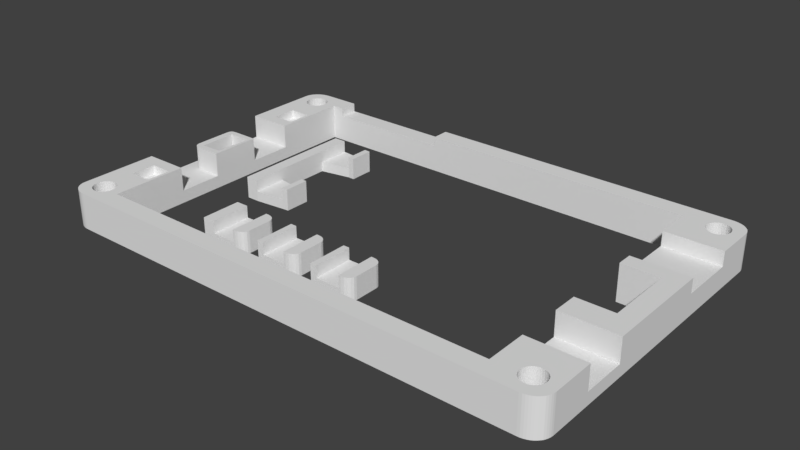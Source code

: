 # Source: flatlight_rev17_18.blend  (saved by Blender 2.79.7; exported with 4.5.12 LTS)
import bpy
from mathutils import Matrix  # noqa: F401  (used for matrix-valued properties, if any)

bpy.ops.wm.read_factory_settings(use_empty=True)
scene = bpy.context.scene
scene.name = 'Scene'

# ---- collections
col_collection_1 = bpy.data.collections.new('Collection 1'); scene.collection.children.link(col_collection_1)

# ---- world
world_world = bpy.data.worlds.new('World'); scene.world = world_world
world_world.color = (0.05088, 0.05088, 0.05088)
world_world.use_sun_shadow = False
world_world.sun_shadow_jitter_overblur = 0.0

# ---- meshes
me_cube_006 = bpy.data.meshes.new('Cube.006')
me_cube_006.from_pydata([(-750.0, -1000.0, -1029.0), (-750.0, -1000.0, 971.4), (-750.0, 1000.0, -1029.0), (-750.0, 1000.0, 971.4), (500.0, 1000.0, -114.3), (-500.0, 1000.0, -114.3), (500.0, 1000.0, -1029.0), (-500.0, 1000.0, -1029.0), (-500.0, 1000.0, 971.4), (500.0, 1000.0, 971.4), (-500.0, -1000.0, -1029.0), (500.0, -1000.0, -1029.0), (500.0, -1000.0, 971.4), (-500.0, -1000.0, 971.4), (1000.0, -600.0, -1029.0), (600.0, -1000.0, -1029.0), (980.4, -723.6, -1029.0), (923.6, -835.1, -1029.0), (835.1, -923.6, -1029.0), (723.6, -980.4, -1029.0), (600.0, -1000.0, 971.4), (1000.0, -600.0, 971.4), (723.6, -980.4, 971.4), (835.1, -923.6, 971.4), (923.6, -835.1, 971.4), (980.4, -723.6, 971.4), (600.0, 1000.0, -1029.0), (1000.0, 600.0, -1029.0), (723.6, 980.4, -1029.0), (835.1, 923.6, -1029.0), (923.6, 835.1, -1029.0), (980.4, 723.6, -1029.0), (1000.0, 600.0, 971.4), (600.0, 1000.0, 971.4), (980.4, 723.6, 971.4), (923.6, 835.1, 971.4), (835.1, 923.6, 971.4), (723.6, 980.4, 971.4), (500.0, -1000.0, -114.3), (-500.0, -1000.0, -114.3)], [], [(0, 1, 3, 2), (6, 26, 28, 29, 30, 31, 27, 14, 16, 17, 18, 19, 15, 11), (15, 20, 12, 11), (0, 10, 39, 13, 1), (8, 3, 1, 13), (12, 9, 4, 38), (2, 7, 10, 0), (7, 6, 11, 10), (4, 5, 39, 38), (3, 8, 5, 7, 2), (4, 9, 33, 26, 6), (20, 15, 19, 22), (22, 19, 18, 23), (23, 18, 17, 24), (24, 17, 16, 25), (25, 16, 14, 21), (32, 34, 35, 36, 37, 33, 9, 12, 20, 22, 23, 24, 25, 21), (32, 27, 31, 34), (34, 31, 30, 35), (35, 30, 29, 36), (36, 29, 28, 37), (37, 28, 26, 33), (27, 32, 21, 14), (38, 39, 10, 11), (8, 13, 39, 5), (6, 7, 5, 4)])
me_cube_006.use_remesh_preserve_volume = False
me_cube_006.use_remesh_preserve_attributes = False
me_cube_006.use_mirror_vertex_groups = False
me_cube_006.update()
me_cube_003 = bpy.data.meshes.new('Cube.003')
me_cube_003.from_pydata([(-750.0, -1000.0, -1029.0), (-750.0, -1000.0, 971.4), (-750.0, 1000.0, -1029.0), (-750.0, 1000.0, 971.4), (500.0, 1000.0, -114.3), (-500.0, 1000.0, -114.3), (500.0, 1000.0, -1029.0), (-500.0, 1000.0, -1029.0), (-500.0, 1000.0, 971.4), (500.0, 1000.0, 971.4), (-500.0, -1000.0, -1029.0), (500.0, -1000.0, -1029.0), (500.0, -1000.0, 971.4), (-500.0, -1000.0, 971.4), (1000.0, -600.0, -1029.0), (600.0, -1000.0, -1029.0), (980.4, -723.6, -1029.0), (923.6, -835.1, -1029.0), (835.1, -923.6, -1029.0), (723.6, -980.4, -1029.0), (600.0, -1000.0, 971.4), (1000.0, -600.0, 971.4), (723.6, -980.4, 971.4), (835.1, -923.6, 971.4), (923.6, -835.1, 971.4), (980.4, -723.6, 971.4), (600.0, 1000.0, -1029.0), (1000.0, 600.0, -1029.0), (723.6, 980.4, -1029.0), (835.1, 923.6, -1029.0), (923.6, 835.1, -1029.0), (980.4, 723.6, -1029.0), (1000.0, 600.0, 971.4), (600.0, 1000.0, 971.4), (980.4, 723.6, 971.4), (923.6, 835.1, 971.4), (835.1, 923.6, 971.4), (723.6, 980.4, 971.4), (500.0, -1000.0, -114.3), (-500.0, -1000.0, -114.3)], [], [(0, 1, 3, 2), (6, 26, 28, 29, 30, 31, 27, 14, 16, 17, 18, 19, 15, 11), (15, 20, 12, 11), (0, 10, 39, 13, 1), (8, 3, 1, 13), (12, 9, 4, 38), (2, 7, 10, 0), (7, 6, 11, 10), (4, 5, 39, 38), (3, 8, 5, 7, 2), (4, 9, 33, 26, 6), (20, 15, 19, 22), (22, 19, 18, 23), (23, 18, 17, 24), (24, 17, 16, 25), (25, 16, 14, 21), (32, 34, 35, 36, 37, 33, 9, 12, 20, 22, 23, 24, 25, 21), (32, 27, 31, 34), (34, 31, 30, 35), (35, 30, 29, 36), (36, 29, 28, 37), (37, 28, 26, 33), (27, 32, 21, 14), (38, 39, 10, 11), (8, 13, 39, 5), (6, 7, 5, 4)])
me_cube_003.use_remesh_preserve_volume = False
me_cube_003.use_remesh_preserve_attributes = False
me_cube_003.use_mirror_vertex_groups = False
me_cube_003.update()
me_cube_002 = bpy.data.meshes.new('Cube.002')
me_cube_002.from_pydata([(-1000.0, -1000.0, -1029.0), (-1000.0, -1000.0, 971.4), (-1000.0, 1000.0, -1029.0), (-1000.0, 1000.0, 971.4), (500.0, 1000.0, -114.3), (-500.0, 1000.0, -114.3), (500.0, 1000.0, -1029.0), (-500.0, 1000.0, -1029.0), (-500.0, 1000.0, 971.4), (500.0, 1000.0, 971.4), (-500.0, -1000.0, -1029.0), (500.0, -1000.0, -1029.0), (500.0, -1000.0, 971.4), (-500.0, -1000.0, 971.4), (1000.0, -600.0, -1029.0), (600.0, -1000.0, -1029.0), (980.4, -723.6, -1029.0), (923.6, -835.1, -1029.0), (835.1, -923.6, -1029.0), (723.6, -980.4, -1029.0), (600.0, -1000.0, 971.4), (1000.0, -600.0, 971.4), (723.6, -980.4, 971.4), (835.1, -923.6, 971.4), (923.6, -835.1, 971.4), (980.4, -723.6, 971.4), (600.0, 1000.0, -1029.0), (1000.0, 600.0, -1029.0), (723.6, 980.4, -1029.0), (835.1, 923.6, -1029.0), (923.6, 835.1, -1029.0), (980.4, 723.6, -1029.0), (1000.0, 600.0, 971.4), (600.0, 1000.0, 971.4), (980.4, 723.6, 971.4), (923.6, 835.1, 971.4), (835.1, 923.6, 971.4), (723.6, 980.4, 971.4), (500.0, -1000.0, -114.3), (-500.0, -1000.0, -114.3)], [], [(0, 1, 3, 2), (6, 26, 28, 29, 30, 31, 27, 14, 16, 17, 18, 19, 15, 11), (15, 20, 12, 11), (0, 10, 39, 13, 1), (8, 3, 1, 13), (12, 9, 4, 38), (2, 7, 10, 0), (7, 6, 11, 10), (4, 5, 39, 38), (3, 8, 5, 7, 2), (4, 9, 33, 26, 6), (20, 15, 19, 22), (22, 19, 18, 23), (23, 18, 17, 24), (24, 17, 16, 25), (25, 16, 14, 21), (32, 34, 35, 36, 37, 33, 9, 12, 20, 22, 23, 24, 25, 21), (32, 27, 31, 34), (34, 31, 30, 35), (35, 30, 29, 36), (36, 29, 28, 37), (37, 28, 26, 33), (27, 32, 21, 14), (38, 39, 10, 11), (8, 13, 39, 5), (6, 7, 5, 4)])
me_cube_002.use_remesh_preserve_volume = False
me_cube_002.use_remesh_preserve_attributes = False
me_cube_002.use_mirror_vertex_groups = False
me_cube_002.update()
me_cube = bpy.data.meshes.new('Cube')
me_cube.from_pydata([(-3924.0, -1000.0, -1000.0), (-3924.0, -1000.0, 750.0), (-3924.0, 1000.0, -1000.0), (-3924.0, 1000.0, 750.0), (-1638.0, -940.5, -1000.0), (-1638.0, -940.5, 750.0), (-1638.0, 938.5, -1000.0), (-1638.0, 938.5, 750.0), (-3924.0, 450.0, -1000.0), (-3924.0, -450.0, -1000.0), (-3924.0, -450.0, 750.0), (-3924.0, 450.0, 750.0), (-1638.0, -529.6, -1000.0), (-1638.0, 543.9, -1000.0), (-1638.0, 543.9, 750.0), (-1638.0, -529.6, 750.0), (-1924.0, 944.7, -1000.0), (-3352.0, 1000.0, -1000.0), (-3352.0, 1000.0, 750.0), (-1924.0, 944.7, 750.0), (-3352.0, 450.0, 750.0), (-1924.0, 547.1, 750.0), (-1924.0, 547.1, -1000.0), (-3352.0, 450.0, -1000.0), (-3352.0, 1000.0, -200.0), (-1924.0, 944.7, -200.0), (-3352.0, 450.0, -200.0), (-1924.0, 547.1, -200.0), (-3352.0, -1000.0, -1000.0), (-1924.0, -947.9, -1000.0), (-1924.0, -947.9, 750.0), (-3352.0, -1000.0, 750.0), (-3352.0, -450.0, 750.0), (-1924.0, -531.4, 750.0), (-1924.0, -531.4, -1000.0), (-3352.0, -450.0, -1000.0), (-1924.0, -947.9, -200.0), (-3352.0, -1000.0, -200.0), (-3352.0, -450.0, -200.0), (-1924.0, -531.4, -200.0)], [], [(8, 11, 3, 2), (16, 19, 7, 6), (12, 15, 5, 4), (28, 31, 1, 0), (34, 12, 4, 29), (32, 10, 1, 31), (18, 3, 11, 20), (2, 17, 23, 8), (16, 6, 13, 22), (6, 7, 14, 13), (17, 16, 22, 23), (0, 1, 10, 9), (24, 25, 16, 17), (7, 19, 21, 14), (25, 24, 26, 27), (2, 3, 18, 17), (21, 22, 13, 14), (38, 26, 20, 32), (15, 33, 30, 5), (21, 19, 25, 27), (30, 33, 39, 36), (9, 35, 28, 0), (28, 35, 34, 29), (20, 26, 24, 18), (36, 37, 28, 29), (9, 10, 11, 8), (20, 11, 10, 32), (8, 23, 35, 9), (34, 35, 38, 39), (23, 26, 38, 35), (5, 30, 36, 29, 4), (36, 39, 38, 37), (26, 23, 22, 27), (33, 15, 12, 34, 39), (31, 37, 38, 32), (17, 18, 24), (16, 25, 19), (27, 22, 21), (28, 37, 31)])
me_cube.use_remesh_preserve_volume = False
me_cube.use_remesh_preserve_attributes = False
me_cube.use_mirror_vertex_groups = False
me_cube.update()
me_cube_001 = bpy.data.meshes.new('Cube.001')
me_cube_001.from_pydata([(146.3, 807.7, 689.7), (1902.0, 1962.0, 0.0), (48.78, 1962.0, 0.0), (1902.0, 1962.0, 2000.0), (1902.0, -38.46, 2000.0), (-24.39, 1846.0, 0.0), (-24.39, 76.92, 0.0), (-24.39, 76.92, 2000.0), (-24.39, 1846.0, 2000.0), (1976.0, 1846.0, 0.0), (1976.0, 1846.0, 2000.0), (1902.0, 1173.0, 2000.0), (1902.0, 750.0, 2000.0), (48.78, 846.2, 2000.0), (1902.0, 1173.0, 0.0), (1902.0, 750.0, 0.0), (1756.0, 1962.0, 0.0), (146.3, 1962.0, 0.0), (146.3, 1962.0, 2000.0), (1756.0, 1962.0, 2000.0), (1756.0, -38.46, 0.0), (1756.0, -38.46, 2000.0), (1756.0, 1846.0, 0.0), (146.3, 1846.0, 0.0), (1756.0, 1173.0, 0.0), (1756.0, 750.0, 0.0), (1756.0, 76.92, 0.0), (146.3, 76.92, 0.0), (146.3, 1846.0, 2000.0), (1756.0, 1846.0, 2000.0), (1756.0, 1173.0, 2000.0), (146.3, 807.7, 2000.0), (1756.0, 750.0, 2000.0), (146.3, 76.92, 2000.0), (1756.0, 76.92, 2000.0), (1976.0, 1269.0, 0.0), (1976.0, 1615.0, 0.0), (1976.0, 1615.0, 2000.0), (1976.0, 1269.0, 2000.0), (1902.0, 1615.0, 2000.0), (1756.0, 1615.0, 2000.0), (1756.0, 1269.0, 2000.0), (1976.0, 1615.0, 1207.0), (1976.0, 1269.0, 1207.0), (1756.0, 1615.0, 1207.0), (1756.0, 1269.0, 1207.0), (1902.0, 1615.0, 1207.0), (1976.0, 326.9, 0.0), (1976.0, 596.2, 0.0), (1976.0, 596.2, 2000.0), (1976.0, 326.9, 2000.0), (1756.0, 596.2, 2000.0), (1756.0, 326.9, 2000.0), (1976.0, 596.2, 689.7), (1976.0, 326.9, 689.7), (-24.39, 538.5, 0.0), (-24.39, 461.5, 0.0), (-24.39, 307.7, 0.0), (-24.39, 307.7, 2000.0), (-24.39, 461.5, 2000.0), (-24.39, 538.5, 2000.0), (48.78, 461.5, 2000.0), (48.78, 307.7, 2000.0), (146.3, 538.5, 2000.0), (146.3, 307.7, 2000.0), (-24.39, 1385.0, 0.0), (-24.39, 1385.0, 2000.0), (48.78, 1115.0, 2000.0), (48.78, 1077.0, 2000.0), (146.3, 1385.0, 2000.0), (146.3, 1115.0, 2000.0), (-24.39, 1462.0, 2000.0), (-24.39, 1615.0, 2000.0), (-24.39, 1615.0, 0.0), (-24.39, 1462.0, 0.0), (48.78, 1615.0, 2000.0), (48.78, 1462.0, 2000.0), (146.3, 1615.0, 2000.0), (146.3, 1462.0, 2000.0), (134.1, 307.7, 1517.0), (134.1, 461.5, 1517.0), (48.78, 307.7, 1517.0), (48.78, 461.5, 1517.0), (134.1, 846.2, 2000.0), (134.1, 461.5, 2000.0), (134.1, 307.7, 2000.0), (134.1, 1077.0, 2000.0), (134.1, 1615.0, 2000.0), (134.1, 1462.0, 2000.0), (-24.39, 538.5, 689.7), (48.78, 1077.0, 0.0002441), (48.78, 846.2, 0.0002441), (134.1, 846.2, 0.0002441), (134.1, 1077.0, 0.0002441), (-24.39, 1385.0, 689.7), (48.78, 1115.0, 689.7), (48.78, 1615.0, 1517.0), (48.78, 1462.0, 1517.0), (134.1, 1615.0, 1517.0), (134.1, 1462.0, 1517.0), (-24.39, 1862.0, 0.0), (-23.76, 1875.0, 0.0), (-21.9, 1887.0, 0.0), (-18.82, 1900.0, 0.0), (-14.59, 1912.0, 0.0), (-9.27, 1922.0, 0.0), (-2.959, 1932.0, 0.0), (4.237, 1941.0, 0.0), (12.2, 1948.0, 0.0), (20.78, 1954.0, 0.0), (29.84, 1958.0, 0.0), (39.23, 1961.0, 0.0), (48.78, 1962.0, 2000.0), (-24.39, 1862.0, 2000.0), (39.23, 1961.0, 2000.0), (29.84, 1958.0, 2000.0), (20.78, 1954.0, 2000.0), (12.2, 1948.0, 2000.0), (4.237, 1941.0, 2000.0), (-2.959, 1932.0, 2000.0), (-9.27, 1922.0, 2000.0), (-14.59, 1912.0, 2000.0), (-18.82, 1900.0, 2000.0), (-21.9, 1887.0, 2000.0), (-23.76, 1875.0, 2000.0), (48.78, -38.46, 0.0), (-24.39, 61.54, 0.0), (39.23, -37.61, 0.0), (29.84, -35.06, 0.0), (20.78, -30.85, 0.0), (12.2, -25.06, 0.0), (4.237, -17.8, 0.0), (-2.959, -9.173, 0.0), (-9.269, 0.662, 0.0), (-14.59, 11.54, 0.0), (-18.82, 23.27, 0.0), (-21.9, 35.66, 0.0), (-23.76, 48.49, 0.0), (-24.39, 61.54, 2000.0), (48.78, -38.46, 2000.0), (-23.76, 48.49, 2000.0), (-21.9, 35.66, 2000.0), (-18.82, 23.27, 2000.0), (-14.59, 11.54, 2000.0), (-9.269, 0.662, 2000.0), (-2.959, -9.173, 2000.0), (4.237, -17.8, 2000.0), (12.2, -25.06, 2000.0), (20.78, -30.85, 2000.0), (29.84, -35.06, 2000.0), (39.23, -37.61, 2000.0), (1976.0, 61.54, 0.0), (1902.0, -38.46, 0.0), (1975.0, 48.49, 0.0), (1973.0, 35.66, 0.0), (1970.0, 23.27, 0.0), (1966.0, 11.54, 0.0), (1960.0, 0.6623, 0.0), (1954.0, -9.172, 0.0), (1947.0, -17.8, 0.0), (1939.0, -25.06, 0.0), (1930.0, -30.85, 0.0), (1921.0, -35.05, 0.0), (1912.0, -37.61, 0.0), (1976.0, 61.54, 2000.0), (1912.0, -37.61, 2000.0), (1921.0, -35.05, 2000.0), (1930.0, -30.85, 2000.0), (1939.0, -25.06, 2000.0), (1947.0, -17.8, 2000.0), (1954.0, -9.172, 2000.0), (1960.0, 0.6622, 2000.0), (1966.0, 11.54, 2000.0), (1970.0, 23.27, 2000.0), (1973.0, 35.66, 2000.0), (1975.0, 48.49, 2000.0), (1976.0, 1862.0, 0.0), (1912.0, 1961.0, 0.0), (1921.0, 1958.0, 0.0), (1930.0, 1954.0, 0.0), (1939.0, 1948.0, 0.0), (1947.0, 1941.0, 0.0), (1954.0, 1932.0, 0.0), (1960.0, 1922.0, 0.0), (1966.0, 1912.0, 0.0), (1970.0, 1900.0, 0.0), (1973.0, 1887.0, 0.0), (1975.0, 1875.0, 0.0), (1976.0, 1862.0, 2000.0), (1975.0, 1875.0, 2000.0), (1973.0, 1887.0, 2000.0), (1970.0, 1900.0, 2000.0), (1966.0, 1912.0, 2000.0), (1960.0, 1922.0, 2000.0), (1954.0, 1932.0, 2000.0), (1947.0, 1941.0, 2000.0), (1939.0, 1948.0, 2000.0), (1930.0, 1954.0, 2000.0), (1921.0, 1958.0, 2000.0), (1912.0, 1961.0, 2000.0), (146.3, 538.5, 689.7), (146.3, 1385.0, 689.7), (146.3, 1115.0, 689.7), (1756.0, 596.2, 689.7), (1756.0, 326.9, 689.7), (-24.39, 1077.0, 0.0), (-24.39, 846.2, 0.0), (48.78, 807.7, 689.7), (37.33, 808.9, 689.7), (32.73, 812.6, 689.7), (27.56, 818.6, 689.7), (23.37, 826.8, 689.7), (19.78, 846.2, 689.7), (48.78, 807.7, 2000.0), (19.78, 846.2, 2000.0), (23.37, 826.8, 2000.0), (27.56, 818.6, 2000.0), (32.73, 812.6, 2000.0), (37.33, 808.9, 2000.0), (19.78, 1077.0, 689.7), (21.45, 1096.0, 689.7), (24.32, 1104.0, 689.7), (29.11, 1110.0, 689.7), (37.66, 1114.0, 689.7), (37.66, 1114.0, 2000.0), (29.11, 1110.0, 2000.0), (24.32, 1104.0, 2000.0), (21.45, 1096.0, 2000.0), (19.78, 1077.0, 2000.0), (1006.0, 1962.0, 0.0), (682.9, 1962.0, 0.0), (195.1, 1962.0, 0.0), (195.1, 1962.0, 2000.0), (682.9, 1962.0, 2000.0), (1006.0, 1962.0, 2000.0), (1006.0, 1846.0, 0.0), (682.9, 1846.0, 0.0), (195.1, 1846.0, 2000.0), (682.9, 1846.0, 2000.0), (1006.0, 1846.0, 2000.0), (195.1, 1962.0, 1517.0), (682.9, 1962.0, 1517.0), (195.1, 1846.0, 1517.0), (682.9, 1846.0, 1517.0), (-24.39, 846.2, 689.7), (-24.39, 1077.0, 689.7), (97.48, 57.69, 2000.0), (97.48, 57.69, -0.0001221), (60.98, 165.4, 2000.0), (60.98, 165.4, -0.0001221), (52.41, 164.1, 2000.0), (52.41, 164.1, -0.0001221), (44.17, 160.1, 2000.0), (44.17, 160.1, -0.0001221), (20.42, 69.66, 2000.0), (20.42, 69.66, -6.104e-05), (24.47, 57.69, 2000.0), (24.47, 57.69, 0.0), (17.92, 82.65, 2000.0), (17.92, 82.65, -0.0001221), (29.93, 47.2, 0.0), (29.93, 47.2, 2000.0), (52.41, 28.25, 2000.0), (52.41, 28.25, -0.0001221), (60.98, 26.92, 2000.0), (60.98, 26.92, -0.0001221), (44.17, 32.19, 2000.0), (44.17, 32.19, -0.0001221), (104.0, 109.7, 2000.0), (104.0, 109.7, -0.0001221), (85.37, 153.7, 2000.0), (85.37, 153.7, -0.0001221), (104.9, 96.15, 2000.0), (104.9, 96.15, -0.0001221), (101.5, 122.6, 2000.0), (101.5, 122.6, -0.0001221), (69.54, 28.25, 2000.0), (69.54, 28.25, -0.0001221), (36.58, 153.7, 2000.0), (36.58, 153.7, -0.0001221), (24.47, 134.6, 2000.0), (24.47, 134.6, -0.0001221), (104.0, 82.65, 2000.0), (104.0, 82.65, -0.0001221), (85.37, 38.59, 2000.0), (85.37, 38.59, -0.0001221), (92.02, 47.2, 2000.0), (92.02, 47.2, -0.0001221), (101.5, 69.66, 2000.0), (101.5, 69.66, 0.0), (17.07, 96.15, 2000.0), (17.07, 96.15, -0.0001221), (36.58, 38.59, 2000.0), (36.58, 38.59, -0.0001221), (17.92, 109.7, 2000.0), (17.92, 109.7, -0.0001221), (92.02, 145.1, 2000.0), (92.02, 145.1, -0.0001221), (77.78, 32.19, 2000.0), (77.78, 32.19, -0.0001221), (97.48, 134.6, 2000.0), (97.48, 134.6, -0.0001221), (20.42, 122.6, 2000.0), (20.42, 122.6, -0.0001221), (77.78, 160.1, 2000.0), (77.78, 160.1, -0.0001221), (69.54, 164.1, 2000.0), (69.54, 164.1, -0.0001221), (1927.0, 57.69, 2000.0), (1927.0, 57.69, 0.0), (1890.0, 165.4, 2000.0), (1890.0, 165.4, 0.0), (1882.0, 164.1, 2000.0), (1882.0, 164.1, 0.0), (1873.0, 160.1, 2000.0), (1873.0, 160.1, 0.0), (1850.0, 69.66, 2000.0), (1850.0, 69.66, 0.0), (1854.0, 57.69, 2000.0), (1854.0, 57.69, 0.0), (1847.0, 82.65, 2000.0), (1847.0, 82.65, 0.0), (1859.0, 47.2, 2000.0), (1859.0, 47.2, 0.0), (1882.0, 28.25, 2000.0), (1882.0, 28.25, 0.0), (1890.0, 26.92, 2000.0), (1890.0, 26.92, 0.0), (1873.0, 32.19, 2000.0), (1873.0, 32.19, 0.0), (1933.0, 109.7, 2000.0), (1933.0, 109.7, 0.0), (1915.0, 153.7, 2000.0), (1915.0, 153.7, 0.0), (1934.0, 96.15, 2000.0), (1934.0, 96.15, 0.0), (1931.0, 122.6, 2000.0), (1931.0, 122.6, 0.0), (1899.0, 28.25, 2000.0), (1899.0, 28.25, 0.0), (1859.0, 145.1, 2000.0), (1859.0, 145.1, 0.0), (1866.0, 153.7, 2000.0), (1866.0, 153.7, 0.0), (1854.0, 134.6, 2000.0), (1854.0, 134.6, 0.0), (1933.0, 82.65, 2000.0), (1933.0, 82.65, 0.0), (1915.0, 38.59, 2000.0), (1915.0, 38.59, 0.0), (1921.0, 47.2, 2000.0), (1921.0, 47.2, 0.0), (1931.0, 69.66, 2000.0), (1931.0, 69.66, 0.0), (1846.0, 96.15, 2000.0), (1846.0, 96.15, 0.0), (1866.0, 38.59, 2000.0), (1866.0, 38.59, 0.0), (1847.0, 109.7, 2000.0), (1847.0, 109.7, 0.0), (1921.0, 145.1, 2000.0), (1921.0, 145.1, 0.0), (1907.0, 32.19, 2000.0), (1907.0, 32.19, 0.0), (1927.0, 134.6, 2000.0), (1927.0, 134.6, 0.0), (1850.0, 122.6, 2000.0), (1850.0, 122.6, 0.0), (1907.0, 160.1, 2000.0), (1907.0, 160.1, 0.0), (1899.0, 164.1, 2000.0), (1899.0, 164.1, 0.0), (1927.0, 1788.0, 2000.0), (1927.0, 1788.0, -0.0001221), (1882.0, 1895.0, 2000.0), (1882.0, 1895.0, -6.104e-05), (1873.0, 1891.0, 2000.0), (1873.0, 1891.0, -6.104e-05), (1850.0, 1800.0, 2000.0), (1850.0, 1800.0, -0.0001221), (1854.0, 1788.0, 2000.0), (1854.0, 1788.0, -0.0001221), (1847.0, 1813.0, 2000.0), (1847.0, 1813.0, -0.0001221), (1859.0, 1778.0, 2000.0), (1859.0, 1778.0, -0.0001221), (1882.0, 1759.0, 2000.0), (1882.0, 1759.0, -0.0001221), (1890.0, 1758.0, 2000.0), (1890.0, 1758.0, -0.0001221), (1933.0, 1840.0, 2000.0), (1933.0, 1840.0, -0.0001221), (1915.0, 1884.0, 2000.0), (1915.0, 1884.0, -6.104e-05), (1934.0, 1827.0, 2000.0), (1934.0, 1827.0, -0.0001221), (1931.0, 1853.0, 2000.0), (1931.0, 1853.0, -6.104e-05), (1899.0, 1759.0, 2000.0), (1899.0, 1759.0, -0.0001221), (1859.0, 1876.0, 2000.0), (1859.0, 1876.0, -6.104e-05), (1866.0, 1884.0, 2000.0), (1866.0, 1884.0, -6.104e-05), (1854.0, 1865.0, 2000.0), (1854.0, 1865.0, -6.104e-05), (1933.0, 1813.0, 2000.0), (1933.0, 1813.0, -0.0001221), (1915.0, 1769.0, 2000.0), (1915.0, 1769.0, -0.0001221), (1921.0, 1778.0, 2000.0), (1921.0, 1778.0, -0.0001221), (1931.0, 1800.0, 2000.0), (1931.0, 1800.0, -0.0001221), (1846.0, 1827.0, 2000.0), (1846.0, 1827.0, -0.0001221), (1866.0, 1769.0, 2000.0), (1866.0, 1769.0, -0.0001221), (1847.0, 1840.0, 2000.0), (1847.0, 1840.0, -0.0001221), (1921.0, 1876.0, 2000.0), (1921.0, 1876.0, -6.104e-05), (1907.0, 1763.0, 2000.0), (1907.0, 1763.0, -0.0001221), (1927.0, 1865.0, 2000.0), (1927.0, 1865.0, -6.104e-05), (1850.0, 1853.0, 2000.0), (1850.0, 1853.0, -6.104e-05), (1907.0, 1891.0, 2000.0), (1907.0, 1891.0, -6.104e-05), (1899.0, 1895.0, 2000.0), (1899.0, 1895.0, -6.104e-05), (97.48, 1788.0, 2000.0), (97.48, 1788.0, -6.104e-05), (60.98, 1896.0, 2000.0), (60.98, 1896.0, 0.0), (52.41, 1895.0, 2000.0), (52.41, 1895.0, 0.0), (44.17, 1891.0, 2000.0), (44.17, 1891.0, 0.0), (20.42, 1800.0, 2000.0), (20.42, 1800.0, -6.104e-05), (24.47, 1788.0, 2000.0), (24.47, 1788.0, -6.104e-05), (17.92, 1813.0, 2000.0), (17.92, 1813.0, -6.104e-05), (29.93, 1778.0, 2000.0), (29.93, 1778.0, -6.104e-05), (52.41, 1759.0, 2000.0), (52.41, 1759.0, -6.104e-05), (60.98, 1758.0, 2000.0), (60.98, 1758.0, -6.104e-05), (44.17, 1763.0, 2000.0), (44.17, 1763.0, -6.104e-05), (104.0, 1840.0, 2000.0), (104.0, 1840.0, -6.104e-05), (85.37, 1884.0, 2000.0), (85.37, 1884.0, 0.0), (104.9, 1827.0, 2000.0), (104.9, 1827.0, -6.104e-05), (101.5, 1853.0, 2000.0), (101.5, 1853.0, 0.0), (69.54, 1759.0, 2000.0), (69.54, 1759.0, -6.104e-05), (29.93, 1876.0, 2000.0), (29.93, 1876.0, -6.104e-05), (36.58, 1884.0, 2000.0), (36.58, 1884.0, 0.0), (24.47, 1865.0, 2000.0), (24.47, 1865.0, 0.0), (104.0, 1813.0, 2000.0), (104.0, 1813.0, -6.104e-05), (85.37, 1769.0, 2000.0), (85.37, 1769.0, -6.104e-05), (92.02, 1778.0, 2000.0), (92.02, 1778.0, -6.104e-05), (101.5, 1800.0, 2000.0), (101.5, 1800.0, -6.104e-05), (17.07, 1827.0, 2000.0), (17.07, 1827.0, -6.104e-05), (36.58, 1769.0, 2000.0), (36.58, 1769.0, -6.104e-05), (17.92, 1840.0, 2000.0), (17.92, 1840.0, -6.104e-05), (92.02, 1876.0, 2000.0), (92.02, 1876.0, 0.0), (77.78, 1763.0, 2000.0), (77.78, 1763.0, -6.104e-05), (97.48, 1865.0, 2000.0), (97.48, 1865.0, 0.0), (20.42, 1853.0, 2000.0), (20.42, 1853.0, 0.0), (77.78, 1891.0, 2000.0), (77.78, 1891.0, 0.0), (69.54, 1895.0, 2000.0), (69.54, 1895.0, 0.0)], [], [(80, 82, 81, 79), (150, 127, 125, 139), (16, 19, 3, 1), (12, 11, 14, 15), (5, 8, 113, 100), (38, 41, 30, 11, 12, 32, 51, 49), (272, 282, 288, 246, 286, 284, 298, 276, 264, 262, 266, 292, 261, 256, 254, 258, 290, 7, 138, 140, 141, 142, 143, 144, 145, 146, 147, 148, 149, 150, 139, 21, 34, 33), (38, 49, 53, 48, 35, 43), (127, 150, 149, 128), (73, 72, 8, 5), (3, 19, 29, 414, 418, 426, 404, 400, 402, 376, 374, 430, 428, 392, 420, 424, 396, 390, 394, 10, 188, 189, 190, 191, 192, 193, 194, 195, 196, 197, 198, 199), (46, 44, 45, 43, 42), (26, 27, 33, 34), (59, 58, 62, 61, 84, 85, 64, 63, 60), (55, 89, 244, 206), (23, 27, 273, 269, 275, 301, 297, 271, 305, 307, 249, 251, 253, 279, 281, 303, 295, 291, 6, 57, 56, 55, 206, 91, 92, 93, 90, 205, 65, 74, 73, 5, 479, 445, 441, 443, 447, 481, 453, 449, 451, 463, 487, 473, 475, 433, 477, 471, 459), (8, 478, 482, 490, 468, 464, 466, 438, 436, 434, 494, 492, 456, 484, 488, 460, 454, 458, 28, 237, 232, 18, 112, 114, 115, 116, 117, 118, 119, 120, 121, 122, 123, 124, 113), (229, 16, 22, 235), (229, 234, 19, 16), (21, 4, 165, 166, 167, 168, 169, 170, 171, 172, 173, 174, 175, 164, 334, 346, 352, 308, 350, 348, 362, 338, 326, 324, 328, 356, 322, 318, 316, 320, 354, 34), (36, 9, 10, 37, 42), (35, 36, 42, 43), (374, 375, 431, 430), (30, 24, 14, 11), (41, 38, 43, 45), (37, 39, 46, 42), (54, 53, 203, 204), (39, 40, 44, 46), (32, 12, 15, 25), (29, 22, 24, 30, 41, 45, 44, 40), (54, 50, 164, 151, 47), (85, 79, 81, 62), (152, 4, 21, 20), (47, 48, 53, 54), (32, 25, 26, 34, 52, 204, 203, 51), (23, 28, 77, 78, 69, 201, 202, 70, 31, 0, 200, 63, 64, 33, 27), (6, 7, 58, 57), (57, 58, 59, 56), (55, 56, 59, 60, 89), (48, 47, 151, 335, 331, 337, 365, 361, 333, 369, 371, 311, 313, 315, 343, 341, 345, 367, 359, 355, 26, 25, 15), (98, 96, 97, 99), (66, 94, 201, 69), (74, 65, 94, 66, 71), (74, 71, 72, 73), (84, 61, 82, 80), (64, 85, 62, 58, 7, 290, 294, 302, 280, 278, 252, 250, 248, 306, 304, 270, 296, 300, 274, 268, 272, 33), (61, 62, 81, 82), (86, 83, 13, 213, 31, 70, 67, 68), (77, 87, 88, 78), (87, 75, 96, 98), (85, 84, 80, 79), (83, 86, 93, 92), (13, 83, 92, 91), (88, 87, 98, 99), (75, 76, 97, 96), (76, 88, 99, 97), (114, 111, 110, 115), (115, 110, 109, 116), (116, 109, 108, 117), (117, 108, 107, 118), (118, 107, 106, 119), (119, 106, 105, 120), (120, 105, 104, 121), (121, 104, 103, 122), (122, 103, 102, 123), (123, 102, 101, 124), (124, 101, 100, 113), (125, 20, 21, 139), (128, 149, 148, 129), (129, 148, 147, 130), (130, 147, 146, 131), (131, 146, 145, 132), (132, 145, 144, 133), (133, 144, 143, 134), (134, 143, 142, 135), (135, 142, 141, 136), (136, 141, 140, 137), (137, 140, 138, 126), (126, 138, 7, 6), (165, 163, 162, 166), (166, 162, 161, 167), (167, 161, 160, 168), (168, 160, 159, 169), (169, 159, 158, 170), (170, 158, 157, 171), (171, 157, 156, 172), (172, 156, 155, 173), (173, 155, 154, 174), (174, 154, 153, 175), (175, 153, 151, 164), (54, 204, 52, 50), (188, 176, 187, 189), (189, 187, 186, 190), (190, 186, 185, 191), (191, 185, 184, 192), (192, 184, 183, 193), (193, 183, 182, 194), (194, 182, 181, 195), (195, 181, 180, 196), (196, 180, 179, 197), (197, 179, 178, 198), (198, 178, 177, 199), (176, 188, 10, 9), (91, 206, 205, 90), (214, 212, 211, 215), (215, 211, 210, 216), (216, 210, 209, 217), (217, 209, 208, 218), (224, 223, 222, 225), (225, 222, 221, 226), (226, 221, 220, 227), (227, 220, 219, 228), (214, 228, 219, 212), (231, 17, 18, 232, 240), (229, 230, 241, 233, 234), (1, 177, 178, 179, 180, 429, 431, 375, 377, 403, 401, 405, 427, 419, 22, 16), (36, 35, 14, 24, 22, 419, 415, 383, 379, 381, 385, 417, 387, 389, 399, 423, 409, 411, 373, 413, 407, 395, 391, 397, 425, 421, 393, 429, 180, 181, 182, 183, 184, 185, 186, 187, 176, 9), (230, 229, 235, 236), (22, 29, 239, 235), (236, 235, 239, 238, 243), (19, 234, 239, 29), (234, 233, 238, 239), (232, 237, 242, 240), (241, 240, 242, 243), (230, 231, 240, 241), (238, 233, 241, 243), (212, 219, 245, 244), (13, 68, 67, 224, 225, 226, 227, 228, 214, 215, 216, 217, 218, 213), (49, 51, 203, 53), (200, 89, 60, 63), (70, 202, 95, 67), (86, 68, 90, 93), (72, 75, 87, 77, 28, 458, 470, 476, 432, 474, 472, 486, 462, 450, 448, 452, 480, 446, 442, 440, 444, 478, 8), (71, 76, 75, 72), (78, 88, 76, 71, 66, 69), (200, 0, 207, 208, 209, 210, 211, 212, 244, 89), (283, 282, 272, 273), (287, 286, 246, 247), (247, 246, 288, 289), (295, 294, 290, 291), (269, 268, 274, 275), (273, 272, 268, 269), (301, 300, 296, 297), (249, 248, 250, 251), (263, 262, 264, 265), (303, 281, 280, 302), (265, 264, 276, 277), (251, 250, 252, 253), (297, 296, 270, 271), (293, 292, 266, 267), (6, 291, 259, 255, 257, 260, 293, 267, 263, 265, 277, 299, 285, 287, 247, 289, 283, 273, 27, 26, 20, 125, 127, 128, 129, 130, 131, 132, 133, 134, 135, 136, 137, 126), (271, 270, 304, 305), (285, 284, 286, 287), (278, 279, 253, 252), (303, 302, 294, 295), (299, 298, 284, 285), (260, 261, 292, 293), (255, 254, 256, 257), (307, 306, 248, 249), (275, 274, 300, 301), (291, 290, 258, 259), (289, 288, 282, 283), (267, 266, 262, 263), (280, 281, 279, 278), (305, 304, 306, 307), (277, 276, 298, 299), (259, 258, 254, 255), (257, 256, 261, 260), (347, 346, 334, 335), (351, 350, 308, 309), (309, 308, 352, 353), (359, 358, 354, 355), (331, 330, 336, 337), (335, 334, 330, 331), (365, 364, 360, 361), (311, 310, 312, 313), (325, 324, 326, 327), (345, 344, 366, 367), (327, 326, 338, 339), (313, 312, 314, 315), (361, 360, 332, 333), (357, 356, 328, 329), (333, 332, 368, 369), (349, 348, 350, 351), (343, 342, 340, 341), (367, 366, 358, 359), (363, 362, 348, 349), (323, 322, 356, 357), (317, 316, 318, 319), (371, 370, 310, 311), (337, 336, 364, 365), (34, 354, 358, 366, 344, 340, 342, 314, 312, 310, 370, 368, 332, 360, 364, 336, 330, 334, 164, 50, 52), (355, 354, 320, 321), (26, 355, 321, 317, 319, 323, 357, 329, 325, 327, 339, 363, 349, 351, 309, 353, 347, 335, 151, 153, 154, 155, 156, 157, 158, 159, 160, 161, 162, 163, 152, 20), (353, 352, 346, 347), (329, 328, 324, 325), (315, 314, 342, 343), (369, 368, 370, 371), (339, 338, 362, 363), (321, 320, 316, 317), (341, 340, 344, 345), (319, 318, 322, 323), (407, 406, 394, 395), (411, 410, 372, 373), (373, 372, 412, 413), (419, 418, 414, 415), (391, 390, 396, 397), (395, 394, 390, 391), (425, 424, 420, 421), (387, 386, 388, 389), (405, 404, 426, 427), (389, 388, 398, 399), (375, 374, 376, 377), (421, 420, 392, 393), (393, 392, 428, 429), (409, 408, 410, 411), (403, 402, 400, 401), (427, 426, 418, 419), (423, 422, 408, 409), (385, 384, 416, 417), (379, 378, 380, 381), (397, 396, 424, 425), (415, 414, 382, 383), (413, 412, 406, 407), (387, 417, 416, 386), (377, 376, 402, 403), (429, 428, 430, 431), (399, 398, 422, 423), (383, 382, 378, 379), (401, 400, 404, 405), (10, 394, 406, 412, 372, 410, 408, 422, 398, 388, 386, 416, 384, 380, 378, 382, 414, 29, 40, 39, 37), (381, 380, 384, 385), (23, 459, 455, 461, 489, 485, 457, 493, 495, 435, 437, 439, 467, 465, 469, 491, 483, 479, 5, 100, 101, 102, 103, 104, 105, 106, 107, 108, 109, 110, 111, 2, 17), (243, 242, 237, 28, 23, 236), (458, 454, 459, 471), (458, 471, 477, 470), (476, 470, 477, 433), (432, 476, 433, 475), (475, 473, 474, 432), (474, 473, 487, 472), (472, 487, 463, 486), (463, 451, 462, 486), (451, 449, 450, 462), (450, 449, 453, 448), (448, 453, 481, 452), (481, 447, 480, 452), (447, 443, 446, 480), (443, 441, 442, 446), (442, 441, 445, 440), (440, 445, 479, 444), (444, 479, 483, 478), (478, 483, 491, 482), (491, 469, 490, 482), (469, 465, 468, 490), (465, 467, 464, 468), (464, 467, 439, 466), (439, 437, 438, 466), (437, 435, 436, 438), (436, 435, 495, 434), (495, 493, 494, 434), (493, 457, 492, 494), (492, 457, 485, 456), (456, 485, 489, 484), (489, 461, 488, 484), (460, 488, 461, 455), (460, 455, 459, 454), (2, 112, 18, 17), (112, 2, 111, 114), (67, 95, 223, 224), (201, 94, 245, 219, 220, 221, 222, 223, 95, 202), (13, 91, 90, 68), (206, 244, 245, 205), (94, 65, 205, 245), (231, 230, 236, 23, 17), (15, 14, 35, 48), (208, 207, 213, 218), (213, 207, 0, 31), (3, 199, 177, 1), (4, 152, 163, 165)])
me_cube_001.use_remesh_preserve_volume = False
me_cube_001.use_remesh_preserve_attributes = False
me_cube_001.use_mirror_vertex_groups = False
me_cube_001.update()

# ---- objects
ob_cube_004 = bpy.data.objects.new('Cube.004', me_cube_006)
ob_cube_003 = bpy.data.objects.new('Cube.003', me_cube_003)
ob_cube_002 = bpy.data.objects.new('Cube.002', me_cube_002)
ob_cube_001 = bpy.data.objects.new('Cube.001', me_cube)
ob_cube = bpy.data.objects.new('Cube', me_cube_001)

# ---- transforms, parenting, visibility, modifiers, constraints
ob_cube_004.location = (42.0, 11.0, 2.0)
ob_cube_004.scale = (0.004, 0.00325, 0.00175)
ob_cube_004.lineart.crease_threshold = 0.0
ob_cube_003.location = (32.0, 11.0, 2.0)
ob_cube_003.scale = (0.004, 0.00325, 0.00175)
ob_cube_003.lineart.crease_threshold = 0.0
ob_cube_002.location = (22.0, 11.0, 2.0)
ob_cube_002.scale = (0.004, 0.00325, 0.00175)
ob_cube_002.lineart.crease_threshold = 0.0
ob_cube_001.location = (26.0, 31.56, 2.0)
ob_cube_001.scale = (0.0035, 0.01, 0.002)
ob_cube_001.lineart.crease_threshold = 0.0
ob_cube.location = (0.0, 0.0, 0.0)
ob_cube.scale = (0.041, 0.026, 0.0029)
ob_cube.lineart.crease_threshold = 0.0

# ---- collection membership
col_collection_1.objects.link(ob_cube_004)
col_collection_1.objects.link(ob_cube_003)
col_collection_1.objects.link(ob_cube_002)
col_collection_1.objects.link(ob_cube_001)
col_collection_1.objects.link(ob_cube)

# ---- scene / render settings (as saved in the file)
scene.frame_start = 1; scene.frame_end = 250; scene.frame_set(9)
scene.render.engine = 'BLENDER_EEVEE_NEXT'
scene.render.resolution_percentage = 50
scene.render.dither_intensity = 0.0
scene.cycles.use_denoising = False
scene.cycles.samples = 128
scene.cycles.sampling_pattern = 'TABULATED_SOBOL'
scene.cycles.use_adaptive_sampling = False
scene.cycles.use_light_tree = False
scene.view_settings.view_transform = 'Standard'
scene.unit_settings.scale_length = 0.001
bpy.context.view_layer.update()

# ---- added for rendering (the .blend has no active camera and no usable light): camera, sun
cam_auto = bpy.data.cameras.new('AutoCamera')
cam_auto.lens = 50.0
cam_auto.sensor_width = 36.0
cam_auto.clip_end = 1579.45
ob_auto_camera = bpy.data.objects.new('AutoCamera', cam_auto)
scene.collection.objects.link(ob_auto_camera)
ob_auto_camera.location = (129.998, -82.9971, 74.898)
ob_auto_camera.rotation_euler = (1.09748, -7.21219e-08, 0.694738)
scene.camera = ob_auto_camera
light_auto_sun = bpy.data.lights.new('AutoSun', 'SUN')
light_auto_sun.energy = 3.0
light_auto_sun.angle = 0.0523599
ob_auto_sun = bpy.data.objects.new('AutoSun', light_auto_sun)
scene.collection.objects.link(ob_auto_sun)
ob_auto_sun.rotation_euler = (0.872665, 0.174533, 0.523599)
bpy.context.view_layer.update()

